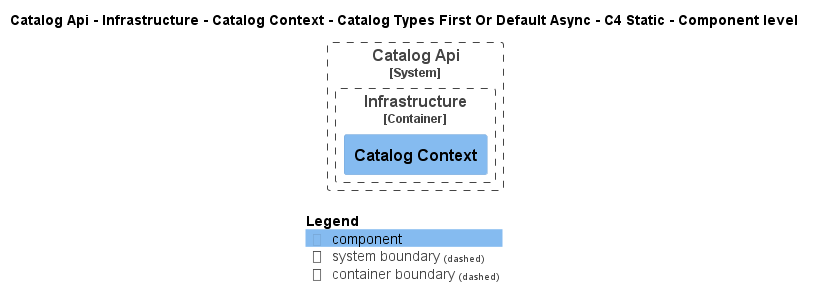

The diagram above was rendered by PlantUML. Its source (embedded in the PNG):
@startuml
!pragma layout smetana
!include ..\..\..\..\..\..\..\..\.c4s\C4_Component.puml

AddElementTag("state:new", $bgColor=green, $fontColor=#ffffff, $borderColor=green, $shadowing="False")
AddElementTag("state:changed", $bgColor=orange, $fontColor=#ffffff, $borderColor=orange, $shadowing="False")
AddElementTag("state:removed", $bgColor=red, $fontColor=#ffffff, $borderColor=red, $shadowing="False")

AddRelTag("state:new", $textColor=green, $lineColor=green)
AddRelTag("state:changed", $textColor=orange, $lineColor=orange)
AddRelTag("state:removed", $textColor=red, $lineColor=red)

SHOW_PERSON_PORTRAIT()
LAYOUT_TOP_DOWN()

skinparam linetype polyline

title Catalog Api - Infrastructure - Catalog Context - Catalog Types First Or Default Async - C4 Static - Component level


System_Boundary(dotnet.eShop.Architecture.SoftwareSystems.CatalogApi, "Catalog Api") {
    
Container_Boundary(dotnet.eShop.Architecture.SoftwareSystems.CatalogApi.Containers.Infrastructure, "Infrastructure") {
    Component(dotnet.eShop.Architecture.SoftwareSystems.CatalogApi.Containers.Infrastructure.Components.CatalogContext, "Catalog Context", "", "")
}
}



SHOW_LEGEND()
@enduml